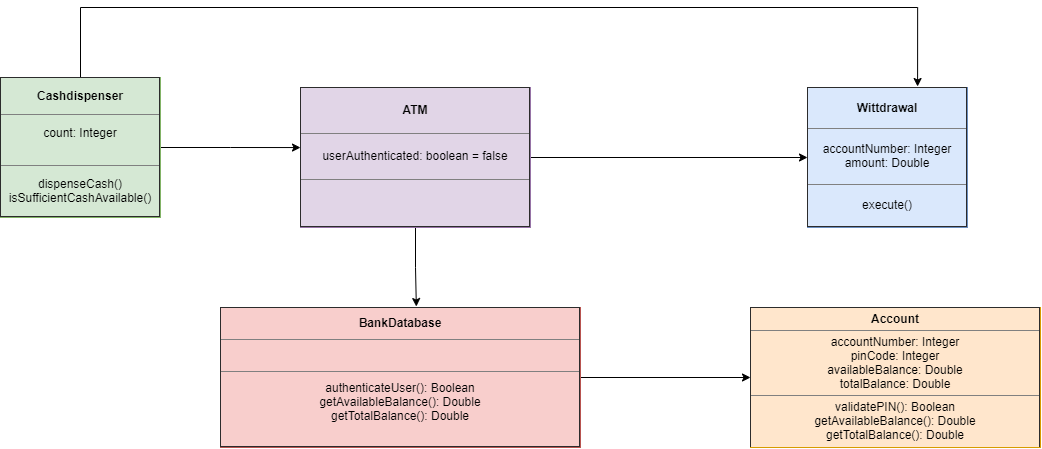

The diagram above was exported from draw.io. Its source (the exported page's mxGraphModel, read from the mxfile embedded in the PNG):
<mxGraphModel dx="1183" dy="637" grid="1" gridSize="10" guides="1" tooltips="1" connect="1" arrows="1" fold="1" page="1" pageScale="1" pageWidth="827" pageHeight="1169" math="0" shadow="0">
  <root>
    <mxCell id="0" />
    <mxCell id="1" parent="0" />
    <mxCell id="q830o5Sfc7ou0ps-5JcV-7" style="edgeStyle=orthogonalEdgeStyle;rounded=0;orthogonalLoop=1;jettySize=auto;html=1;entryX=0;entryY=0.5;entryDx=0;entryDy=0;" edge="1" parent="1" source="q830o5Sfc7ou0ps-5JcV-1" target="q830o5Sfc7ou0ps-5JcV-4">
      <mxGeometry relative="1" as="geometry" />
    </mxCell>
    <mxCell id="q830o5Sfc7ou0ps-5JcV-8" style="edgeStyle=orthogonalEdgeStyle;rounded=0;orthogonalLoop=1;jettySize=auto;html=1;exitX=0.5;exitY=1;exitDx=0;exitDy=0;entryX=0.544;entryY=-0.007;entryDx=0;entryDy=0;entryPerimeter=0;" edge="1" parent="1" source="q830o5Sfc7ou0ps-5JcV-1" target="q830o5Sfc7ou0ps-5JcV-2">
      <mxGeometry relative="1" as="geometry" />
    </mxCell>
    <mxCell id="q830o5Sfc7ou0ps-5JcV-1" value="&lt;table border=&quot;1&quot; width=&quot;100%&quot; cellpadding=&quot;4&quot; style=&quot;width: 100% ; height: 100% ; border-collapse: collapse&quot;&gt;&lt;tbody&gt;&lt;tr&gt;&lt;th align=&quot;center&quot;&gt;ATM&lt;/th&gt;&lt;/tr&gt;&lt;tr&gt;&lt;td align=&quot;center&quot;&gt;userAuthenticated: boolean = false&lt;/td&gt;&lt;/tr&gt;&lt;tr&gt;&lt;td align=&quot;center&quot;&gt;&lt;br&gt;&lt;/td&gt;&lt;/tr&gt;&lt;/tbody&gt;&lt;/table&gt;" style="text;html=1;strokeColor=#9673a6;fillColor=#e1d5e7;overflow=fill;" vertex="1" parent="1">
      <mxGeometry x="320" y="130" width="230" height="140" as="geometry" />
    </mxCell>
    <mxCell id="q830o5Sfc7ou0ps-5JcV-9" style="edgeStyle=orthogonalEdgeStyle;rounded=0;orthogonalLoop=1;jettySize=auto;html=1;entryX=0;entryY=0.5;entryDx=0;entryDy=0;" edge="1" parent="1" source="q830o5Sfc7ou0ps-5JcV-2" target="q830o5Sfc7ou0ps-5JcV-3">
      <mxGeometry relative="1" as="geometry" />
    </mxCell>
    <mxCell id="q830o5Sfc7ou0ps-5JcV-2" value="&lt;table border=&quot;1&quot; width=&quot;100%&quot; cellpadding=&quot;4&quot; style=&quot;width: 100% ; height: 100% ; border-collapse: collapse&quot;&gt;&lt;tbody&gt;&lt;tr&gt;&lt;th align=&quot;center&quot;&gt;BankDatabase&lt;/th&gt;&lt;/tr&gt;&lt;tr&gt;&lt;td align=&quot;center&quot;&gt;&lt;br&gt;&lt;/td&gt;&lt;/tr&gt;&lt;tr&gt;&lt;td align=&quot;center&quot;&gt;authenticateUser(): Boolean&lt;br&gt;getAvailableBalance(): Double&lt;br&gt;getTotalBalance(): Double&lt;br&gt;&lt;br&gt;&lt;/td&gt;&lt;/tr&gt;&lt;/tbody&gt;&lt;/table&gt;" style="text;html=1;strokeColor=#b85450;fillColor=#f8cecc;overflow=fill;" vertex="1" parent="1">
      <mxGeometry x="240" y="350" width="360" height="140" as="geometry" />
    </mxCell>
    <mxCell id="q830o5Sfc7ou0ps-5JcV-3" value="&lt;table border=&quot;1&quot; width=&quot;100%&quot; cellpadding=&quot;4&quot; style=&quot;width: 100% ; height: 100% ; border-collapse: collapse&quot;&gt;&lt;tbody&gt;&lt;tr&gt;&lt;th align=&quot;center&quot;&gt;Account&lt;/th&gt;&lt;/tr&gt;&lt;tr&gt;&lt;td align=&quot;center&quot;&gt;accountNumber: Integer&lt;br&gt;pinCode: Integer&lt;br&gt;availableBalance: Double&lt;br&gt;totalBalance: Double&lt;/td&gt;&lt;/tr&gt;&lt;tr&gt;&lt;td align=&quot;center&quot;&gt;validatePIN(): Boolean&lt;br&gt;getAvailableBalance(): Double&lt;br&gt;getTotalBalance(): Double&lt;br&gt;&lt;br&gt;&lt;/td&gt;&lt;/tr&gt;&lt;/tbody&gt;&lt;/table&gt;" style="text;html=1;strokeColor=#d79b00;fillColor=#ffe6cc;overflow=fill;" vertex="1" parent="1">
      <mxGeometry x="770" y="350" width="290" height="140" as="geometry" />
    </mxCell>
    <mxCell id="q830o5Sfc7ou0ps-5JcV-4" value="&lt;table border=&quot;1&quot; width=&quot;100%&quot; cellpadding=&quot;4&quot; style=&quot;width: 100% ; height: 100% ; border-collapse: collapse&quot;&gt;&lt;tbody&gt;&lt;tr&gt;&lt;th align=&quot;center&quot;&gt;Wittdrawal&lt;/th&gt;&lt;/tr&gt;&lt;tr&gt;&lt;td align=&quot;center&quot;&gt;accountNumber: Integer&lt;br&gt;amount: Double&lt;/td&gt;&lt;/tr&gt;&lt;tr&gt;&lt;td align=&quot;center&quot;&gt;execute()&lt;/td&gt;&lt;/tr&gt;&lt;/tbody&gt;&lt;/table&gt;" style="text;html=1;strokeColor=#6c8ebf;fillColor=#dae8fc;overflow=fill;" vertex="1" parent="1">
      <mxGeometry x="827" y="130" width="160" height="140" as="geometry" />
    </mxCell>
    <mxCell id="q830o5Sfc7ou0ps-5JcV-6" style="edgeStyle=orthogonalEdgeStyle;rounded=0;orthogonalLoop=1;jettySize=auto;html=1;entryX=0.688;entryY=-0.007;entryDx=0;entryDy=0;entryPerimeter=0;" edge="1" parent="1" source="q830o5Sfc7ou0ps-5JcV-5" target="q830o5Sfc7ou0ps-5JcV-4">
      <mxGeometry relative="1" as="geometry">
        <Array as="points">
          <mxPoint x="100" y="50" />
          <mxPoint x="937" y="50" />
        </Array>
      </mxGeometry>
    </mxCell>
    <mxCell id="q830o5Sfc7ou0ps-5JcV-10" style="edgeStyle=orthogonalEdgeStyle;rounded=0;orthogonalLoop=1;jettySize=auto;html=1;entryX=0;entryY=0.429;entryDx=0;entryDy=0;entryPerimeter=0;" edge="1" parent="1" source="q830o5Sfc7ou0ps-5JcV-5" target="q830o5Sfc7ou0ps-5JcV-1">
      <mxGeometry relative="1" as="geometry" />
    </mxCell>
    <mxCell id="q830o5Sfc7ou0ps-5JcV-5" value="&lt;table border=&quot;1&quot; width=&quot;100%&quot; cellpadding=&quot;4&quot; style=&quot;width: 100% ; height: 100% ; border-collapse: collapse&quot;&gt;&lt;tbody&gt;&lt;tr&gt;&lt;th align=&quot;center&quot;&gt;Cashdispenser&lt;/th&gt;&lt;/tr&gt;&lt;tr&gt;&lt;td align=&quot;center&quot;&gt;count: Integer&lt;br&gt;&lt;br&gt;&lt;/td&gt;&lt;/tr&gt;&lt;tr&gt;&lt;td align=&quot;center&quot;&gt;dispenseCash()&lt;br&gt;isSufficientCashAvailable()&lt;/td&gt;&lt;/tr&gt;&lt;/tbody&gt;&lt;/table&gt;" style="text;html=1;strokeColor=#82b366;fillColor=#d5e8d4;overflow=fill;" vertex="1" parent="1">
      <mxGeometry x="20" y="120" width="160" height="140" as="geometry" />
    </mxCell>
  </root>
</mxGraphModel>